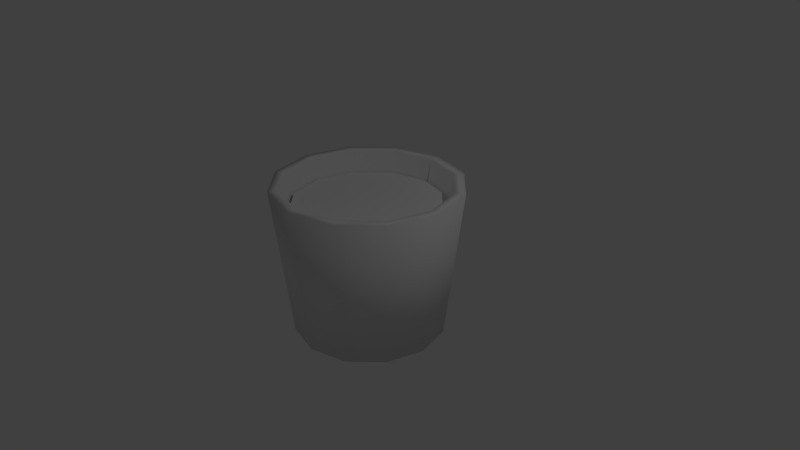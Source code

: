 # Source: bucket.blend  (saved by Blender 2.78.0; exported with 4.5.12 LTS)
import bpy
from mathutils import Matrix  # noqa: F401  (used for matrix-valued properties, if any)

bpy.ops.wm.read_factory_settings(use_empty=True)
scene = bpy.context.scene
scene.name = 'Scene'

# ---- collections
col_collection_1 = bpy.data.collections.new('Collection 1'); scene.collection.children.link(col_collection_1)

# ---- world
world_world = bpy.data.worlds.new('World'); scene.world = world_world
world_world.color = (0.05088, 0.05088, 0.05088)
world_world.use_sun_shadow = False
world_world.sun_shadow_jitter_overblur = 0.0
world_world.cycles.sampling_method = 'MANUAL'

# ---- cameras
cam_camera = bpy.data.cameras.new('Camera')
cam_camera.clip_end = 100.0
cam_camera.lens = 35.0
cam_camera.sensor_width = 32.0
cam_camera.sensor_height = 18.0
cam_camera.ortho_scale = 7.314
cam_camera.dof.focus_distance = 0.0
cam_camera.dof.aperture_fstop = 128.0

# ---- lights
light_lamp = bpy.data.lights.new('Lamp', 'POINT')
light_lamp.transmission_factor = 0.0
light_lamp.cutoff_distance = 30.0
light_lamp.energy = 100.0
light_lamp.shadow_buffer_clip_start = 1.001
light_lamp.shadow_soft_size = 0.1
light_lamp.shadow_maximum_resolution = 0.006
light_lamp.use_absolute_resolution = True

# ---- meshes
me_circle = bpy.data.meshes.new('Circle')
me_circle.from_pydata([(0.0, 1.0, 1.723), (-0.5, 0.866, 1.723), (-0.866, 0.5, 1.723), (-1.0, -4.371e-08, 1.723), (-0.866, -0.5, 1.723), (-0.5, -0.866, 1.723), (-1.51e-07, -1.0, 1.723), (0.5, -0.866, 1.723), (0.866, -0.5, 1.723), (1.0, -4.649e-07, 1.723), (0.866, 0.5, 1.723), (0.5, 0.866, 1.723)], [], [(1, 2, 3, 4, 5, 6, 7, 8, 9, 10, 11, 0)])
me_circle.use_remesh_preserve_volume = False
me_circle.use_remesh_preserve_attributes = False
me_circle.use_mirror_vertex_groups = False
me_circle.update()
me_cylinder = bpy.data.meshes.new('Cylinder')
me_cylinder.from_pydata([(0.0, 1.0, -1.0), (2.999e-09, 1.241, 1.0), (0.5, 0.866, -1.0), (0.6207, 1.075, 1.0), (0.866, 0.5, -1.0), (1.075, 0.6207, 1.0), (1.0, -4.371e-08, -1.0), (1.241, -2.008e-08, 1.0), (0.866, -0.5, -1.0), (1.075, -0.6207, 1.0), (0.5, -0.866, -1.0), (0.6207, -1.075, 1.0), (1.51e-07, -1.0, -1.0), (1.905e-07, -1.241, 1.0), (-0.5, -0.866, -1.0), (-0.6207, -1.075, 1.0), (-0.866, -0.5, -1.0), (-1.075, -0.6207, 1.0), (-1.0, -4.649e-07, -1.0), (-1.241, -5.43e-07, 1.0), (-0.866, 0.5, -1.0), (-1.075, 0.6207, 1.0), (-0.5, 0.866, -1.0), (-0.6207, 1.075, 1.0), (0.5521, 0.9562, 0.998), (-2.743e-09, 1.104, 0.998), (0.9562, 0.5521, 0.998), (1.104, -2.761e-08, 0.998), (0.9562, -0.5521, 0.998), (0.5521, -0.9562, 0.998), (1.64e-07, -1.104, 0.998), (-0.5521, -0.9562, 0.998), (-0.9562, -0.5521, 0.998), (-1.104, -4.927e-07, 0.998), (-0.9562, 0.5521, 0.998), (-0.5521, 0.9562, 0.998), (0.4447, 0.7702, -0.2246), (2.032e-08, 0.8894, -0.2246), (0.7702, 0.4447, -0.2246), (0.8894, -4.884e-08, -0.2246), (0.7702, -0.4447, -0.2246), (0.4447, -0.7702, -0.2246), (1.546e-07, -0.8894, -0.2246), (-0.4447, -0.7702, -0.2246), (-0.7702, -0.4447, -0.2246), (-0.8894, -4.234e-07, -0.2246), (-0.7702, 0.4447, -0.2246), (-0.4447, 0.7702, -0.2246)], [], [(0, 1, 3, 2), (2, 3, 5, 4), (4, 5, 7, 6), (6, 7, 9, 8), (8, 9, 11, 10), (10, 11, 13, 12), (12, 13, 15, 14), (14, 15, 17, 16), (16, 17, 19, 18), (18, 19, 21, 20), (19, 17, 32, 33), (20, 21, 23, 22), (22, 23, 1, 0), (0, 2, 4, 6, 8, 10, 12, 14, 16, 18, 20, 22), (24, 25, 37, 36), (17, 15, 31, 32), (15, 13, 30, 31), (13, 11, 29, 30), (11, 9, 28, 29), (9, 7, 27, 28), (1, 23, 35, 25), (3, 1, 25, 24), (7, 5, 26, 27), (23, 21, 34, 35), (5, 3, 24, 26), (21, 19, 33, 34), (36, 37, 47, 46, 45, 44, 43, 42, 41, 40, 39, 38), (32, 31, 43, 44), (29, 28, 40, 41), (25, 35, 47, 37), (26, 24, 36, 38), (33, 32, 44, 45), (30, 29, 41, 42), (27, 26, 38, 39), (34, 33, 45, 46), (31, 30, 42, 43), (28, 27, 39, 40), (35, 34, 46, 47)])
me_cylinder.polygons.foreach_set('use_smooth', [True] * 38)
me_cylinder.use_remesh_preserve_volume = False
me_cylinder.use_remesh_preserve_attributes = False
me_cylinder.use_mirror_vertex_groups = False
me_cylinder.update()

# ---- objects
ob_circle = bpy.data.objects.new('Circle', me_circle)
ob_cylinder = bpy.data.objects.new('Cylinder', me_cylinder)
ob_lamp = bpy.data.objects.new('Lamp', light_lamp)
ob_camera = bpy.data.objects.new('Camera', cam_camera)

# ---- transforms, parenting, visibility, modifiers, constraints
ob_circle.location = (0.0, 0.0, -1.0)
ob_circle.lineart.crease_threshold = 0.0
ob_cylinder.location = (0.0, 0.0, 0.0)
ob_cylinder.lineart.crease_threshold = 0.0
ob_lamp.location = (4.076, 1.005, 5.904)
ob_lamp.rotation_euler = (0.6503, 0.05522, 1.866)
ob_lamp.lock_rotations_4d = False
ob_lamp.empty_display_type = 'ARROWS'
ob_lamp.color = (0.0, 0.0, 0.0, 0.0)
ob_lamp.lineart.crease_threshold = 0.0
ob_camera.location = (7.481, -6.508, 5.344)
ob_camera.rotation_euler = (1.109, 0.0, 0.8149)
ob_camera.lock_rotations_4d = False
ob_camera.empty_display_type = 'ARROWS'
ob_camera.color = (0.0, 0.0, 0.0, 0.0)
ob_camera.display_type = 'WIRE'
ob_camera.lineart.crease_threshold = 0.0

# ---- collection membership
col_collection_1.objects.link(ob_circle)
col_collection_1.objects.link(ob_cylinder)
col_collection_1.objects.link(ob_lamp)
col_collection_1.objects.link(ob_camera)

# ---- scene / render settings (as saved in the file)
scene.camera = ob_camera
scene.frame_start = 1; scene.frame_end = 250; scene.frame_set(1)
scene.render.engine = 'BLENDER_EEVEE_NEXT'
scene.render.resolution_percentage = 50
scene.render.dither_intensity = 0.0
scene.cycles.use_denoising = False
scene.cycles.samples = 128
scene.cycles.sampling_pattern = 'TABULATED_SOBOL'
scene.cycles.light_sampling_threshold = 0.0
scene.cycles.use_adaptive_sampling = False
scene.cycles.use_light_tree = False
scene.cycles.blur_glossy = 0.0
scene.cycles.sample_clamp_indirect = 0.0
scene.view_settings.view_transform = 'Standard'
bpy.context.view_layer.update()

